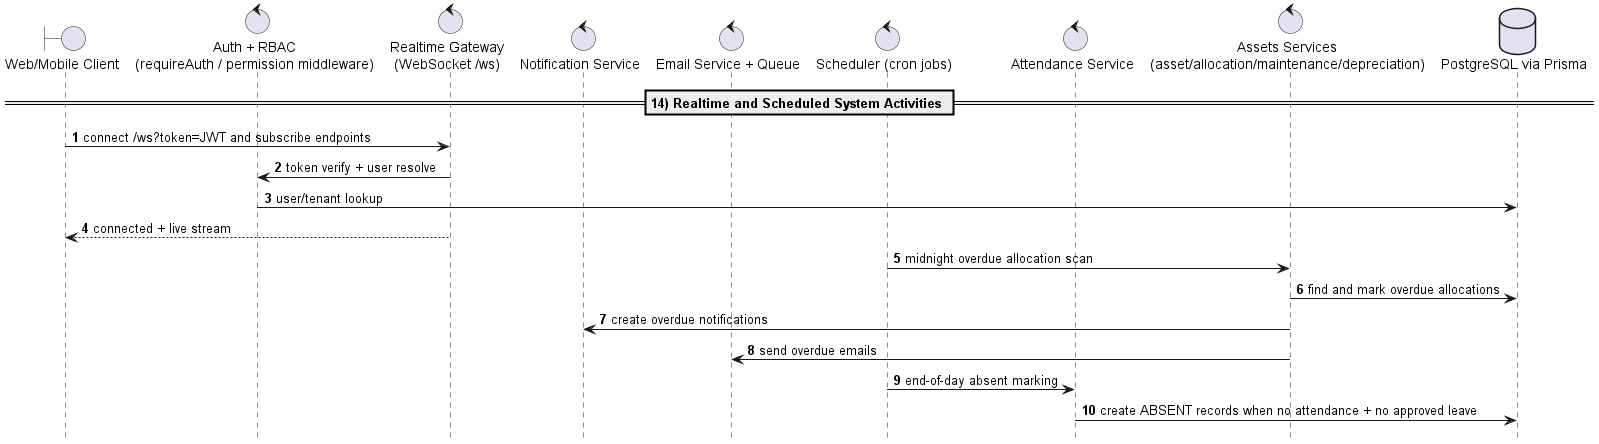

The diagram above was rendered by PlantUML. Its source (embedded in the PNG):
@startuml UEORMS_Sequence_14
!pragma teoz true
autonumber
hide footbox

boundary "Web/Mobile Client" as Client
control "Auth + RBAC\n(requireAuth / permission middleware)" as AuthRBAC
control "Realtime Gateway\n(WebSocket /ws)" as RT
control "Notification Service" as Notify
control "Email Service + Queue" as Email
control "Scheduler (cron jobs)" as Scheduler
control "Attendance Service" as Attend
control "Assets Services\n(asset/allocation/maintenance/depreciation)" as Assets
database "PostgreSQL via Prisma" as DB

== 14) Realtime and Scheduled System Activities ==
Client -> RT : connect /ws?token=JWT and subscribe endpoints
RT -> AuthRBAC : token verify + user resolve
AuthRBAC -> DB : user/tenant lookup
RT --> Client : connected + live stream

Scheduler -> Assets : midnight overdue allocation scan
Assets -> DB : find and mark overdue allocations
Assets -> Notify : create overdue notifications
Assets -> Email : send overdue emails

Scheduler -> Attend : end-of-day absent marking
Attend -> DB : create ABSENT records when no attendance + no approved leave


@enduml